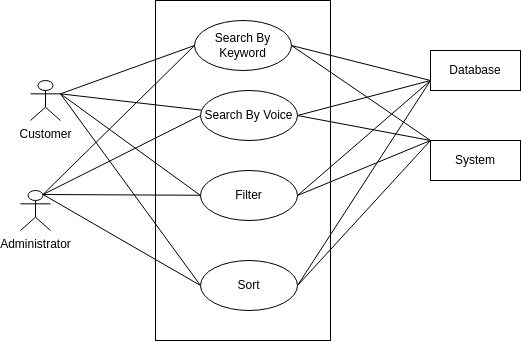

The diagram above was exported from draw.io. Its source (the exported page's mxGraphModel, read from the mxfile embedded in the PNG):
<mxGraphModel dx="592" dy="470" grid="1" gridSize="10" guides="1" tooltips="1" connect="1" arrows="1" fold="1" page="1" pageScale="1" pageWidth="850" pageHeight="1100" background="#ffffff" math="0" shadow="0">
  <root>
    <mxCell id="0" />
    <mxCell id="1" parent="0" />
    <mxCell id="2" value="" style="rounded=0;whiteSpace=wrap;html=1;fillColor=none;strokeColor=#000000;fontColor=#000000;" parent="1" vertex="1">
      <mxGeometry x="305" y="90" width="175" height="340" as="geometry" />
    </mxCell>
    <mxCell id="15" style="edgeStyle=none;html=1;exitX=1;exitY=0.5;exitDx=0;exitDy=0;entryX=0;entryY=0;entryDx=0;entryDy=0;endArrow=none;endFill=0;fillColor=none;strokeColor=#000000;fontColor=#000000;" parent="1" source="3" target="14" edge="1">
      <mxGeometry relative="1" as="geometry" />
    </mxCell>
    <mxCell id="38" style="edgeStyle=none;html=1;exitX=1;exitY=0.5;exitDx=0;exitDy=0;entryX=0;entryY=0.75;entryDx=0;entryDy=0;endArrow=none;endFill=0;fillColor=none;strokeColor=#000000;fontColor=#000000;" parent="1" source="3" target="29" edge="1">
      <mxGeometry relative="1" as="geometry" />
    </mxCell>
    <mxCell id="3" value="Search By Keyword" style="ellipse;whiteSpace=wrap;html=1;fillColor=none;strokeColor=#000000;fontColor=#000000;" parent="1" vertex="1">
      <mxGeometry x="344" y="110" width="97" height="50" as="geometry" />
    </mxCell>
    <mxCell id="16" style="edgeStyle=none;html=1;exitX=1;exitY=0.5;exitDx=0;exitDy=0;endArrow=none;endFill=0;fillColor=none;strokeColor=#000000;fontColor=#000000;" parent="1" source="4" edge="1">
      <mxGeometry relative="1" as="geometry">
        <mxPoint x="580" y="230" as="targetPoint" />
      </mxGeometry>
    </mxCell>
    <mxCell id="37" style="edgeStyle=none;html=1;exitX=1;exitY=0.5;exitDx=0;exitDy=0;entryX=0;entryY=0.75;entryDx=0;entryDy=0;endArrow=none;endFill=0;fillColor=none;strokeColor=#000000;fontColor=#000000;" parent="1" source="4" target="29" edge="1">
      <mxGeometry relative="1" as="geometry" />
    </mxCell>
    <mxCell id="4" value="Search By Voice" style="ellipse;whiteSpace=wrap;html=1;fillColor=none;strokeColor=#000000;fontColor=#000000;" parent="1" vertex="1">
      <mxGeometry x="350" y="180" width="97" height="50" as="geometry" />
    </mxCell>
    <mxCell id="17" style="edgeStyle=none;html=1;exitX=1;exitY=0.5;exitDx=0;exitDy=0;entryX=0;entryY=0;entryDx=0;entryDy=0;endArrow=none;endFill=0;fillColor=none;strokeColor=#000000;fontColor=#000000;" parent="1" source="5" target="14" edge="1">
      <mxGeometry relative="1" as="geometry" />
    </mxCell>
    <mxCell id="36" style="edgeStyle=none;html=1;exitX=1;exitY=0.5;exitDx=0;exitDy=0;entryX=0;entryY=0.75;entryDx=0;entryDy=0;endArrow=none;endFill=0;fillColor=none;strokeColor=#000000;fontColor=#000000;" parent="1" source="5" target="29" edge="1">
      <mxGeometry relative="1" as="geometry" />
    </mxCell>
    <mxCell id="5" value="Filter" style="ellipse;whiteSpace=wrap;html=1;fillColor=none;strokeColor=#000000;fontColor=#000000;" parent="1" vertex="1">
      <mxGeometry x="350" y="260" width="97" height="50" as="geometry" />
    </mxCell>
    <mxCell id="18" style="edgeStyle=none;html=1;exitX=1;exitY=0.5;exitDx=0;exitDy=0;endArrow=none;endFill=0;fillColor=none;strokeColor=#000000;fontColor=#000000;" parent="1" source="6" edge="1">
      <mxGeometry relative="1" as="geometry">
        <mxPoint x="580" y="230" as="targetPoint" />
      </mxGeometry>
    </mxCell>
    <mxCell id="35" style="edgeStyle=none;html=1;exitX=1;exitY=0.5;exitDx=0;exitDy=0;entryX=0;entryY=0.75;entryDx=0;entryDy=0;endArrow=none;endFill=0;fillColor=none;strokeColor=#000000;fontColor=#000000;" parent="1" source="6" target="29" edge="1">
      <mxGeometry relative="1" as="geometry" />
    </mxCell>
    <mxCell id="6" value="Sort" style="ellipse;whiteSpace=wrap;html=1;fillColor=none;strokeColor=#000000;fontColor=#000000;" parent="1" vertex="1">
      <mxGeometry x="350" y="350" width="97" height="50" as="geometry" />
    </mxCell>
    <mxCell id="10" style="edgeStyle=none;html=1;exitX=1;exitY=0.3333333333333333;exitDx=0;exitDy=0;exitPerimeter=0;entryX=0;entryY=0.5;entryDx=0;entryDy=0;endArrow=none;endFill=0;fillColor=none;strokeColor=#000000;fontColor=#000000;" parent="1" source="7" target="3" edge="1">
      <mxGeometry relative="1" as="geometry" />
    </mxCell>
    <mxCell id="11" style="edgeStyle=none;html=1;exitX=1;exitY=0.3333333333333333;exitDx=0;exitDy=0;exitPerimeter=0;endArrow=none;endFill=0;fillColor=none;strokeColor=#000000;fontColor=#000000;" parent="1" source="7" target="4" edge="1">
      <mxGeometry relative="1" as="geometry" />
    </mxCell>
    <mxCell id="12" style="edgeStyle=none;html=1;exitX=1;exitY=0.3333333333333333;exitDx=0;exitDy=0;exitPerimeter=0;entryX=0;entryY=0.5;entryDx=0;entryDy=0;endArrow=none;endFill=0;fillColor=none;strokeColor=#000000;fontColor=#000000;" parent="1" source="7" target="5" edge="1">
      <mxGeometry relative="1" as="geometry" />
    </mxCell>
    <mxCell id="13" style="edgeStyle=none;html=1;exitX=1;exitY=0.3333333333333333;exitDx=0;exitDy=0;exitPerimeter=0;entryX=0;entryY=0.5;entryDx=0;entryDy=0;endArrow=none;endFill=0;fillColor=none;strokeColor=#000000;fontColor=#000000;" parent="1" source="7" target="6" edge="1">
      <mxGeometry relative="1" as="geometry" />
    </mxCell>
    <mxCell id="7" value="Customer" style="shape=umlActor;verticalLabelPosition=bottom;verticalAlign=top;html=1;outlineConnect=0;fillColor=none;strokeColor=#000000;fontColor=#000000;" parent="1" vertex="1">
      <mxGeometry x="180" y="170" width="30" height="40" as="geometry" />
    </mxCell>
    <mxCell id="14" value="System" style="rounded=0;whiteSpace=wrap;html=1;fillColor=none;strokeColor=#000000;fontColor=#000000;" parent="1" vertex="1">
      <mxGeometry x="580" y="230" width="90" height="40" as="geometry" />
    </mxCell>
    <mxCell id="25" style="edgeStyle=none;html=1;exitX=0.75;exitY=0.1;exitDx=0;exitDy=0;exitPerimeter=0;entryX=0;entryY=0.5;entryDx=0;entryDy=0;endArrow=none;endFill=0;fillColor=none;strokeColor=#000000;fontColor=#000000;" parent="1" source="24" target="3" edge="1">
      <mxGeometry relative="1" as="geometry" />
    </mxCell>
    <mxCell id="26" style="edgeStyle=none;html=1;exitX=0.75;exitY=0.1;exitDx=0;exitDy=0;exitPerimeter=0;entryX=0;entryY=0.5;entryDx=0;entryDy=0;endArrow=none;endFill=0;fillColor=none;strokeColor=#000000;fontColor=#000000;" parent="1" source="24" target="4" edge="1">
      <mxGeometry relative="1" as="geometry" />
    </mxCell>
    <mxCell id="27" style="edgeStyle=none;html=1;exitX=0.75;exitY=0.1;exitDx=0;exitDy=0;exitPerimeter=0;endArrow=none;endFill=0;fillColor=none;strokeColor=#000000;fontColor=#000000;" parent="1" source="24" target="5" edge="1">
      <mxGeometry relative="1" as="geometry" />
    </mxCell>
    <mxCell id="28" style="edgeStyle=none;html=1;exitX=0.75;exitY=0.1;exitDx=0;exitDy=0;exitPerimeter=0;entryX=0;entryY=0.5;entryDx=0;entryDy=0;endArrow=none;endFill=0;fillColor=none;strokeColor=#000000;fontColor=#000000;" parent="1" source="24" target="6" edge="1">
      <mxGeometry relative="1" as="geometry" />
    </mxCell>
    <mxCell id="24" value="Administrator" style="shape=umlActor;verticalLabelPosition=bottom;verticalAlign=top;html=1;outlineConnect=0;fillColor=none;strokeColor=#000000;fontColor=#000000;" parent="1" vertex="1">
      <mxGeometry x="170" y="280" width="30" height="40" as="geometry" />
    </mxCell>
    <mxCell id="29" value="Database" style="rounded=0;whiteSpace=wrap;html=1;fillColor=none;strokeColor=#000000;fontColor=#000000;" parent="1" vertex="1">
      <mxGeometry x="580" y="140" width="90" height="40" as="geometry" />
    </mxCell>
  </root>
</mxGraphModel>